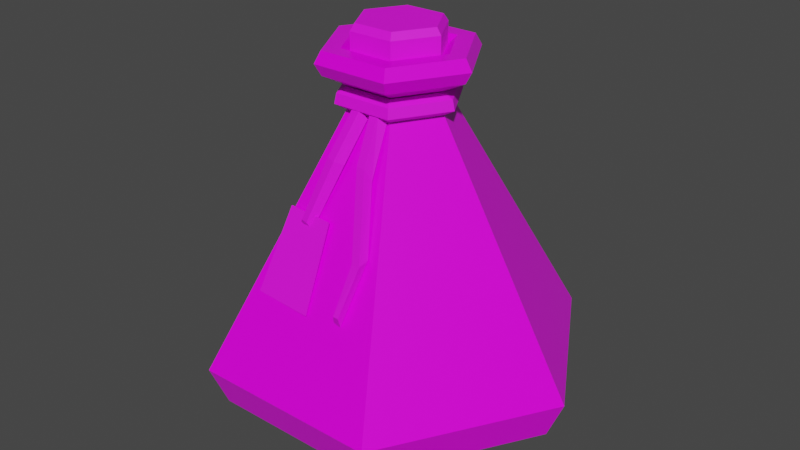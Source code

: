 # Source: Blue_Potion_6_String_Label_.blend  (saved by Blender 2.91.10; exported with 4.5.12 LTS)
import bpy
from mathutils import Matrix  # noqa: F401  (used for matrix-valued properties, if any)

bpy.ops.wm.read_factory_settings(use_empty=True)
scene = bpy.context.scene
scene.name = 'Scene'

# ---- collections
col_collection = bpy.data.collections.new('Collection'); scene.collection.children.link(col_collection)

# ---- images (referenced by path relative to the original .blend; pixels are not part of the script)
import os
ASSET_DIR = os.environ.get("B2B_ASSET_DIR", "")  # directory of the original .blend (textures are referenced by path, not embedded)
HERE = os.path.dirname(os.path.abspath(__file__))  # packed textures are extracted next to this script under _unpacked/

def load_image(name, relpath, width, height, colorspace="sRGB"):
    """Load a texture the original file referenced (path relative to the .blend, or extracted next to this script)."""
    p = next((c for c in (os.path.join(HERE, relpath), os.path.join(ASSET_DIR, relpath)) if relpath and os.path.exists(c)), "")
    if p:
        img = bpy.data.images.load(p, check_existing=True)
        img.name = name
    else:  # same state as the original file: an image datablock whose file is absent (Cycles renders it pink)
        img = bpy.data.images.new(name, width, height)
        img.source = "FILE"
        img.filepath = "//" + (relpath or name)
    img.colorspace_settings.name = colorspace
    return img
img_color_png_015 = load_image('Color.png.015', 'Color.png', 1024, 1024, 'sRGB')

# ---- materials (node trees are filled in below, after node groups)
mat_rlow_015 = bpy.data.materials.new('RLOW.015')
mat_rlow_015.use_transparent_shadow = False
mat_rhigh_015 = bpy.data.materials.new('RHIGH.015')
mat_rhigh_015.use_transparent_shadow = False

# ---- material node trees
mat_rlow_015.use_nodes = True; mat_rlow_015.node_tree.nodes.clear()
_N = mat_rlow_015.node_tree.nodes; _L = mat_rlow_015.node_tree.links
n0 = _N.new('ShaderNodeBsdfPrincipled'); n0.name = 'Principled BSDF'; n0.location = (10, 300)
n0.distribution = 'GGX'
n0.subsurface_method = 'BURLEY'
n0.inputs[2].default_value = 0.3
n0.inputs[3].default_value = 1.45
n0.inputs[27].default_value = (0.0, 0.0, 0.0, 1.0)
n0.inputs[28].default_value = 1.0
n1 = _N.new('ShaderNodeOutputMaterial'); n1.name = 'Material Output'; n1.location = (300, 300)
n2 = _N.new('ShaderNodeTexImage'); n2.name = 'Image Texture'; n2.location = (-280, 280)
n2.image = img_color_png_015
_L.new(n0.outputs[0], n1.inputs[0])
_L.new(n2.outputs[0], n0.inputs[0])
n1.is_active_output = True
mat_rhigh_015.use_nodes = True; mat_rhigh_015.node_tree.nodes.clear()
_N = mat_rhigh_015.node_tree.nodes; _L = mat_rhigh_015.node_tree.links
n0 = _N.new('ShaderNodeBsdfPrincipled'); n0.name = 'Principled BSDF'; n0.location = (10, 300)
n0.distribution = 'GGX'
n0.subsurface_method = 'BURLEY'
n0.inputs[2].default_value = 0.65
n0.inputs[3].default_value = 1.45
n0.inputs[27].default_value = (0.0, 0.0, 0.0, 1.0)
n0.inputs[28].default_value = 1.0
n1 = _N.new('ShaderNodeOutputMaterial'); n1.name = 'Material Output'; n1.location = (300, 300)
n2 = _N.new('ShaderNodeTexImage'); n2.name = 'Image Texture'; n2.location = (-280, 280)
n2.image = img_color_png_015
_L.new(n0.outputs[0], n1.inputs[0])
_L.new(n2.outputs[0], n0.inputs[0])
n1.is_active_output = True

# ---- world
world_world = bpy.data.worlds.new('World'); scene.world = world_world
world_world.use_nodes = True; world_world.node_tree.nodes.clear()
_N = world_world.node_tree.nodes; _L = world_world.node_tree.links
n0 = _N.new('ShaderNodeOutputWorld'); n0.name = 'World Output'; n0.location = (300, 300)
n1 = _N.new('ShaderNodeBackground'); n1.name = 'Background'; n1.location = (10, 300)
n1.inputs[0].default_value = (0.05088, 0.05088, 0.05088, 1.0)
_L.new(n1.outputs[0], n0.inputs[0])
n0.is_active_output = True
world_world.color = (0.05088, 0.05088, 0.05088)
world_world.use_sun_shadow = False
world_world.sun_shadow_jitter_overblur = 0.0

# ---- meshes
me_cylinder_012 = bpy.data.meshes.new('Cylinder.012')
me_cylinder_012.from_pydata([(-0.02147, 0.001824, 0.1353), (-0.02389, 0.001824, 0.1317), (-0.01065, -0.01692, 0.1353), (-0.01186, -0.01901, 0.1317), (0.01099, -0.01692, 0.1353), (0.0122, -0.01901, 0.1317), (0.02181, 0.001824, 0.1353), (0.02423, 0.001824, 0.1317), (0.01099, 0.02057, 0.1353), (0.0122, 0.02266, 0.1317), (-0.01065, 0.02057, 0.1353), (-0.01186, 0.02266, 0.1317), (-0.02389, 0.001824, 0.117), (-0.01186, -0.01901, 0.117), (-0.01186, 0.02266, 0.117), (0.0122, -0.01901, 0.117), (0.02423, 0.001824, 0.117), (0.0122, 0.02266, 0.117), (0.0001701, -0.01901, 0.117), (0.0001701, 0.02266, 0.117), (-0.05921, 0.002014, -0.07677), (-0.02952, 0.05344, -0.07677), (0.02986, 0.05344, -0.07677), (0.05955, 0.002014, -0.07677), (0.02986, -0.04941, -0.07677), (-0.1009, 0.002014, -0.03385), (-0.02952, -0.04941, -0.07677), (-0.05038, 0.08956, -0.03385), (0.05072, 0.08956, -0.03385), (-0.02055, 0.03788, 0.1182), (-0.02055, -0.03388, 0.1182), (0.1013, 0.002014, -0.03385), (0.0416, 0.002, 0.1182), (0.05072, -0.08554, -0.03385), (0.02089, -0.03388, 0.1182), (-0.05038, -0.08554, -0.03385), (0.02089, 0.03788, 0.1182), (-0.04601, -0.07798, -0.05453), (-0.04126, 0.002, 0.1182), (0.04635, -0.07798, -0.05453), (-0.01882, -0.0309, 0.1242), (0.01916, -0.0309, 0.1242), (0.03816, 0.002, 0.1242), (0.01916, 0.0349, 0.1242), (-0.01882, 0.0349, 0.1242), (-0.03782, 0.002, 0.1242), (-0.03782, 0.002, 0.1121), (-0.01882, 0.0349, 0.1121), (0.01916, 0.0349, 0.1121), (0.03816, 0.002, 0.1121), (0.01916, -0.0309, 0.1121), (-0.01882, -0.0309, 0.1121), (-0.01188, -0.01888, 0.1052), (0.01222, -0.01888, 0.1052), (0.02427, 0.002, 0.1052), (0.01222, 0.02287, 0.1052), (-0.01188, 0.02287, 0.1052), (-0.02393, 0.002, 0.1052), (-0.02589, 0.002014, 0.09489), (-0.01286, 0.02458, 0.09489), (0.0132, 0.02458, 0.09489), (0.02623, 0.002014, 0.09489), (0.0132, -0.02056, 0.09489), (-0.01286, -0.02056, 0.09489), (-0.01419, -0.02287, 0.1242), (0.01453, -0.02287, 0.1242), (0.02889, 0.002, 0.1242), (0.01453, 0.02687, 0.1242), (-0.01419, 0.02687, 0.1242), (-0.02855, 0.002, 0.1242), (-0.01151, -0.01823, 0.1201), (0.01185, -0.01823, 0.1201), (0.02353, 0.002, 0.1201), (0.01185, 0.02223, 0.1201), (-0.01151, 0.02223, 0.1201), (-0.02319, 0.002, 0.1201), (0.09254, 0.002014, -0.05453), (0.04635, 0.08201, -0.05453), (-0.04601, 0.08201, -0.05453), (-0.0922, 0.002014, -0.05453), (-0.01285, -0.02056, 0.1057), (0.01319, -0.02056, 0.1057), (0.02622, 0.001999, 0.1057), (0.01319, 0.02456, 0.1057), (-0.01285, 0.02456, 0.1057), (-0.02588, 0.001999, 0.1057), (-0.02618, 0.002014, 0.09447), (-0.013, 0.02483, 0.09447), (0.01334, 0.02483, 0.09447), (0.02652, 0.002014, 0.09447), (0.01334, -0.0208, 0.09447), (-0.013, -0.0208, 0.09447), (-0.031, 0.001998, 0.1031), (-0.03217, 0.002016, 0.09794), (-0.016, 0.03002, 0.09794), (-0.01542, 0.02899, 0.1031), (0.01576, -0.025, 0.1031), (0.03134, 0.001998, 0.1031), (-0.01542, -0.025, 0.1031), (0.01576, 0.02899, 0.1031), (0.03251, 0.002016, 0.09794), (0.01634, 0.03002, 0.09794), (0.01634, -0.02599, 0.09794), (-0.016, -0.02599, 0.09794), (-0.01281, -0.03315, 0.07546), (-0.008335, -0.022, 0.09534), (0.001492, -0.02266, 0.09366), (-0.00303, -0.03394, 0.07354), (-0.0055, -0.02449, 0.09877), (-0.01062, -0.03702, 0.0762), (-0.0008173, -0.02526, 0.09876), (-0.006142, -0.03829, 0.0753), (0.007044, -0.03603, 0.07034), (0.002095, -0.02217, 0.09454), (0.01198, -0.02089, 0.09518), (0.01475, -0.03514, 0.07066), (0.004467, -0.02403, 0.09865), (0.007448, -0.03728, 0.07663), (0.009081, -0.02386, 0.09975), (0.01217, -0.03765, 0.07685), (-0.01974, -0.04743, 0.04245), (-0.01186, -0.04763, 0.04215), (-0.01723, -0.04905, 0.04661), (-0.0135, -0.0499, 0.04638), (0.01634, -0.05003, 0.03898), (0.02405, -0.04915, 0.0393), (0.01895, -0.0546, 0.03754), (0.02367, -0.05497, 0.03775), (0.01546, -0.0638, 0.009808), (0.01994, -0.0642, 0.009144), (0.01705, -0.06587, 0.01469), (0.0202, -0.06596, 0.01454), (-0.03265, -0.06365, 0.008689), (-0.0006765, -0.06537, 0.007717), (-0.02687, -0.04506, 0.04952), (-0.001946, -0.0464, 0.04876), (-0.02689, -0.04568, 0.0498), (-0.03267, -0.06427, 0.008975), (-0.0007012, -0.06599, 0.008003), (-0.001971, -0.04702, 0.04904), (-0.01449, -0.04637, 0.04747), (-0.01453, -0.0472, 0.04786)], [(141, 140)], [(1, 3, 2, 0), (3, 5, 4, 2), (5, 7, 6, 4), (7, 9, 8, 6), (9, 11, 10, 8), (11, 1, 0, 10), (0, 2, 4, 6, 8, 10), (1, 12, 13, 3), (5, 15, 16, 7), (11, 14, 12, 1), (9, 17, 19, 14, 11), (7, 16, 17, 9), (3, 13, 18, 15, 5), (61, 31, 28, 60), (77, 28, 31, 76), (22, 77, 76, 23), (76, 31, 33, 39), (26, 37, 79, 20), (50, 49, 32, 34), (59, 27, 25, 58), (63, 35, 33, 62), (60, 28, 27, 59), (39, 33, 35, 37), (79, 25, 27, 78), (20, 21, 22, 23, 24, 26), (55, 56, 47, 48), (53, 54, 49, 50), (54, 55, 48, 49), (52, 53, 50, 51), (56, 57, 46, 47), (34, 32, 42, 41), (58, 25, 35, 63), (46, 51, 30, 38), (30, 34, 41, 40), (29, 38, 45, 44), (36, 29, 44, 43), (47, 46, 38, 29), (60, 59, 56, 55), (51, 50, 34, 30), (38, 30, 40, 45), (48, 47, 29, 36), (32, 36, 43, 42), (49, 48, 36, 32), (63, 62, 53, 52), (57, 52, 51, 46), (59, 58, 57, 56), (58, 63, 52, 57), (62, 61, 54, 53), (23, 76, 39, 24), (61, 60, 55, 54), (25, 27, 28, 31, 33, 35), (20, 79, 78, 21), (24, 39, 37, 26), (78, 27, 28, 77), (21, 78, 77, 22), (42, 43, 67, 66), (45, 40, 64, 69), (41, 42, 66, 65), (43, 44, 68, 67), (44, 45, 69, 68), (40, 41, 65, 64), (64, 65, 71, 70), (67, 68, 74, 73), (65, 66, 72, 71), (68, 69, 75, 74), (66, 67, 73, 72), (69, 64, 70, 75), (62, 33, 31, 61), (37, 35, 25, 79), (88, 83, 84, 87), (91, 80, 81, 90), (87, 84, 85, 86), (86, 85, 80, 91), (90, 81, 82, 89), (89, 82, 83, 88), (101, 94, 95, 99), (103, 102, 96, 98), (94, 93, 92, 95), (93, 103, 98, 92), (102, 100, 97, 96), (100, 101, 99, 97), (87, 86, 93, 94), (84, 83, 99, 95), (91, 90, 102, 103), (82, 81, 96, 97), (88, 87, 94, 101), (89, 88, 101, 100), (80, 85, 92, 98), (85, 84, 95, 92), (90, 89, 100, 102), (86, 91, 103, 93), (81, 80, 98, 96), (83, 82, 97, 99), (107, 104, 105, 106), (111, 110, 108, 109), (107, 106, 110, 111), (105, 104, 109, 108), (115, 112, 113, 114), (119, 118, 116, 117), (115, 114, 118, 119), (113, 112, 117, 116), (111, 109, 122, 123), (104, 107, 121, 120), (109, 104, 120, 122), (107, 111, 123, 121), (120, 121, 123, 122), (112, 115, 125, 124), (117, 112, 124, 126), (115, 119, 127, 125), (119, 117, 126, 127), (125, 127, 131, 129), (124, 125, 129, 128), (126, 124, 128, 130), (127, 126, 130, 131), (128, 129, 131, 130), (133, 135, 139, 138), (134, 132, 137, 136), (135, 134, 136, 139), (132, 133, 138, 137), (134, 135, 133, 132), (136, 137, 138, 139)])
me_cylinder_012.polygons.foreach_set('material_index', [1, 1, 1, 1, 1, 1, 1, 1, 1, 1, 1, 1, 1, 0, 0, 0, 0, 0, 0, 0, 0, 0, 0, 0, 0, 0, 0, 0, 0, 0, 0, 0, 0, 0, 0, 0, 0, 0, 0, 0, 0, 0, 0, 0, 0, 0, 0, 0, 0, 0, 0, 0, 0, 0, 0, 0, 0, 0, 0, 0, 0, 0, 0, 0, 0, 0, 0, 0, 0, 1, 1, 1, 1, 1, 1, 1, 1, 1, 1, 1, 1, 1, 1, 1, 1, 1, 1, 1, 1, 1, 1, 1, 1, 1, 1, 1, 1, 1, 1, 1, 1, 1, 1, 1, 1, 1, 1, 1, 1, 1, 1, 1, 1, 1, 1, 1, 1, 1, 1, 1, 1])
_uv = me_cylinder_012.uv_layers.new(name='UVMap')
_uv.uv.foreach_set('vector', [0.727, 0.9886, 0.7269, 0.9886, 0.7269, 0.9886, 0.727, 0.9886, 0.7269, 0.9886, 0.7267, 0.9886, 0.7267, 0.9886, 0.7269, 0.9886, 0.7267, 0.9886, 0.7266, 0.9886, 0.7266, 0.9886, 0.7267, 0.9886, 0.7266, 0.9886, 0.7264, 0.9886, 0.7264, 0.9886, 0.7266, 0.9886, 0.7264, 0.9886, 0.7263, 0.9886, 0.7263, 0.9886, 0.7264, 0.9886, 0.7263, 0.9886, 0.7261, 0.9886, 0.7261, 0.9886, 0.7262, 0.9886, 0.7268, 0.9885, 0.727, 0.9884, 0.727, 0.9882, 0.7268, 0.9881, 0.7266, 0.9882, 0.7266, 0.9884, 0.727, 0.9886, 0.727, 0.9887, 0.7269, 0.9887, 0.7269, 0.9886, 0.7267, 0.9886, 0.7267, 0.9887, 0.7266, 0.9887, 0.7266, 0.9886, 0.7263, 0.9886, 0.7263, 0.9887, 0.7261, 0.9887, 0.7261, 0.9886, 0.7264, 0.9886, 0.7264, 0.9887, 0.7263, 0.9887, 0.7263, 0.9887, 0.7263, 0.9886, 0.7266, 0.9886, 0.7266, 0.9887, 0.7264, 0.9887, 0.7264, 0.9886, 0.7269, 0.9886, 0.7269, 0.9887, 0.7268, 0.9887, 0.7267, 0.9887, 0.7267, 0.9886, 0.5817, 0.9889, 0.5817, 0.9889, 0.5817, 0.9889, 0.5817, 0.9889, 0.5823, 0.989, 0.5823, 0.989, 0.5822, 0.9889, 0.5822, 0.9889, 0.5823, 0.989, 0.5823, 0.989, 0.5822, 0.9889, 0.5822, 0.9889, 0.5822, 0.9889, 0.5822, 0.9889, 0.5821, 0.989, 0.5821, 0.989, 0.5821, 0.9891, 0.5821, 0.9891, 0.5822, 0.9892, 0.5822, 0.9892, 0.5819, 0.9895, 0.582, 0.9895, 0.582, 0.9895, 0.5819, 0.9895, 0.5817, 0.9889, 0.5817, 0.9889, 0.5817, 0.9889, 0.5817, 0.9889, 0.5817, 0.9889, 0.5817, 0.9889, 0.5817, 0.9889, 0.5817, 0.9889, 0.5817, 0.9889, 0.5817, 0.9889, 0.5817, 0.9889, 0.5817, 0.9889, 0.5821, 0.989, 0.5821, 0.989, 0.5821, 0.9891, 0.5821, 0.9891, 0.5822, 0.9892, 0.5822, 0.9892, 0.5823, 0.9891, 0.5823, 0.9891, 0.5822, 0.9892, 0.5823, 0.9891, 0.5823, 0.989, 0.5822, 0.9889, 0.5821, 0.989, 0.5821, 0.9891, 0.5821, 0.9895, 0.5822, 0.9895, 0.5822, 0.9895, 0.5821, 0.9895, 0.5819, 0.9895, 0.582, 0.9895, 0.582, 0.9895, 0.5819, 0.9895, 0.582, 0.9895, 0.5821, 0.9895, 0.5821, 0.9895, 0.582, 0.9895, 0.5818, 0.9895, 0.5819, 0.9895, 0.5819, 0.9895, 0.5818, 0.9895, 0.5822, 0.9895, 0.5823, 0.9895, 0.5823, 0.9895, 0.5822, 0.9895, 0.5819, 0.9895, 0.582, 0.9895, 0.582, 0.9895, 0.5819, 0.9895, 0.5817, 0.9889, 0.5817, 0.9889, 0.5817, 0.9889, 0.5817, 0.9889, 0.5817, 0.9895, 0.5818, 0.9895, 0.5818, 0.9895, 0.5817, 0.9895, 0.5818, 0.9895, 0.5819, 0.9895, 0.5819, 0.9895, 0.5818, 0.9895, 0.5822, 0.9895, 0.5823, 0.9895, 0.5823, 0.9895, 0.5822, 0.9895, 0.5821, 0.9895, 0.5822, 0.9895, 0.5822, 0.9895, 0.5821, 0.9895, 0.5822, 0.9895, 0.5823, 0.9895, 0.5823, 0.9895, 0.5822, 0.9895, 0.5821, 0.9895, 0.5822, 0.9895, 0.5822, 0.9895, 0.5821, 0.9895, 0.5818, 0.9895, 0.5819, 0.9895, 0.5819, 0.9895, 0.5818, 0.9895, 0.5817, 0.9895, 0.5818, 0.9895, 0.5818, 0.9895, 0.5817, 0.9895, 0.5821, 0.9895, 0.5822, 0.9895, 0.5822, 0.9895, 0.5821, 0.9895, 0.582, 0.9895, 0.5821, 0.9895, 0.5821, 0.9895, 0.582, 0.9895, 0.582, 0.9895, 0.5821, 0.9895, 0.5821, 0.9895, 0.582, 0.9895, 0.5818, 0.9895, 0.5819, 0.9895, 0.5819, 0.9895, 0.5818, 0.9895, 0.5817, 0.9895, 0.5818, 0.9895, 0.5818, 0.9895, 0.5817, 0.9895, 0.5822, 0.9895, 0.5823, 0.9895, 0.5823, 0.9895, 0.5822, 0.9895, 0.5817, 0.9895, 0.5818, 0.9895, 0.5818, 0.9895, 0.5817, 0.9895, 0.5819, 0.9895, 0.582, 0.9895, 0.582, 0.9895, 0.5819, 0.9895, 0.5822, 0.9889, 0.5822, 0.9889, 0.5821, 0.989, 0.5821, 0.989, 0.582, 0.9895, 0.5821, 0.9895, 0.5821, 0.9895, 0.582, 0.9895, 0.5822, 0.9892, 0.5823, 0.9891, 0.5823, 0.989, 0.5822, 0.9889, 0.5821, 0.989, 0.5821, 0.9891, 0.5822, 0.9892, 0.5822, 0.9892, 0.5823, 0.9891, 0.5823, 0.9891, 0.5821, 0.989, 0.5821, 0.989, 0.5821, 0.9891, 0.5821, 0.9891, 0.5823, 0.9891, 0.5823, 0.9891, 0.5823, 0.989, 0.5823, 0.989, 0.5823, 0.9891, 0.5823, 0.9891, 0.5823, 0.989, 0.5823, 0.989, 0.582, 0.9895, 0.5821, 0.9895, 0.5821, 0.9895, 0.582, 0.9895, 0.5817, 0.9895, 0.5818, 0.9895, 0.5818, 0.9895, 0.5817, 0.9895, 0.5819, 0.9895, 0.582, 0.9895, 0.582, 0.9895, 0.5819, 0.9895, 0.5821, 0.9895, 0.5822, 0.9895, 0.5822, 0.9895, 0.5821, 0.9895, 0.5822, 0.9895, 0.5823, 0.9895, 0.5823, 0.9895, 0.5822, 0.9895, 0.5818, 0.9895, 0.5819, 0.9895, 0.5819, 0.9895, 0.5818, 0.9895, 0.5818, 0.9895, 0.5819, 0.9895, 0.5819, 0.9895, 0.5818, 0.9895, 0.5821, 0.9895, 0.5822, 0.9895, 0.5822, 0.9895, 0.5821, 0.9895, 0.5819, 0.9895, 0.582, 0.9895, 0.582, 0.9895, 0.5819, 0.9895, 0.5822, 0.9895, 0.5823, 0.9895, 0.5823, 0.9895, 0.5822, 0.9895, 0.582, 0.9895, 0.5821, 0.9895, 0.5821, 0.9895, 0.582, 0.9895, 0.5817, 0.9895, 0.5818, 0.9895, 0.5818, 0.9895, 0.5817, 0.9895, 0.5817, 0.9889, 0.5817, 0.9889, 0.5817, 0.9889, 0.5817, 0.9889, 0.5821, 0.9891, 0.5821, 0.9891, 0.5822, 0.9892, 0.5822, 0.9892, 0.7247, 0.954, 0.7247, 0.954, 0.7249, 0.954, 0.7249, 0.954, 0.7243, 0.954, 0.7243, 0.954, 0.7245, 0.954, 0.7245, 0.954, 0.7249, 0.954, 0.7249, 0.954, 0.725, 0.954, 0.725, 0.954, 0.7242, 0.954, 0.7242, 0.954, 0.7243, 0.954, 0.7243, 0.954, 0.7245, 0.954, 0.7245, 0.954, 0.7246, 0.954, 0.7246, 0.954, 0.7246, 0.954, 0.7246, 0.954, 0.7247, 0.954, 0.7247, 0.954, 0.7247, 0.954, 0.7249, 0.954, 0.7249, 0.954, 0.7247, 0.954, 0.7243, 0.954, 0.7245, 0.954, 0.7245, 0.954, 0.7243, 0.954, 0.7249, 0.954, 0.725, 0.954, 0.725, 0.954, 0.7249, 0.954, 0.7242, 0.954, 0.7243, 0.954, 0.7243, 0.954, 0.7242, 0.954, 0.7245, 0.954, 0.7246, 0.954, 0.7246, 0.954, 0.7245, 0.954, 0.7246, 0.954, 0.7247, 0.954, 0.7247, 0.954, 0.7246, 0.954, 0.7249, 0.954, 0.725, 0.954, 0.725, 0.954, 0.7249, 0.954, 0.7249, 0.954, 0.7247, 0.954, 0.7247, 0.954, 0.7249, 0.954, 0.7243, 0.954, 0.7245, 0.954, 0.7245, 0.954, 0.7243, 0.954, 0.7246, 0.954, 0.7245, 0.954, 0.7245, 0.954, 0.7246, 0.954, 0.7247, 0.954, 0.7249, 0.954, 0.7249, 0.954, 0.7247, 0.954, 0.7246, 0.954, 0.7247, 0.954, 0.7247, 0.954, 0.7246, 0.954, 0.7243, 0.954, 0.7242, 0.954, 0.7242, 0.954, 0.7243, 0.954, 0.725, 0.954, 0.7249, 0.954, 0.7249, 0.954, 0.725, 0.954, 0.7245, 0.954, 0.7246, 0.954, 0.7246, 0.954, 0.7245, 0.954, 0.7242, 0.954, 0.7243, 0.954, 0.7243, 0.954, 0.7242, 0.954, 0.7245, 0.954, 0.7243, 0.954, 0.7243, 0.954, 0.7245, 0.954, 0.7247, 0.954, 0.7246, 0.954, 0.7246, 0.954, 0.7247, 0.954, 0.7243, 0.954, 0.7243, 0.954, 0.7245, 0.954, 0.7245, 0.954, 0.7243, 0.954, 0.7245, 0.954, 0.7245, 0.954, 0.7243, 0.954, 0.7243, 0.954, 0.7245, 0.954, 0.7245, 0.954, 0.7243, 0.954, 0.7245, 0.954, 0.7243, 0.954, 0.7243, 0.954, 0.7245, 0.954, 0.7243, 0.954, 0.7243, 0.954, 0.7245, 0.954, 0.7245, 0.954, 0.7243, 0.954, 0.7245, 0.954, 0.7245, 0.954, 0.7243, 0.954, 0.7243, 0.954, 0.7245, 0.954, 0.7245, 0.954, 0.7243, 0.954, 0.7245, 0.954, 0.7243, 0.954, 0.7243, 0.954, 0.7245, 0.954, 0.7243, 0.954, 0.7243, 0.954, 0.7243, 0.954, 0.7243, 0.954, 0.7243, 0.954, 0.7243, 0.954, 0.7243, 0.954, 0.7243, 0.954, 0.7243, 0.954, 0.7243, 0.954, 0.7243, 0.954, 0.7243, 0.954, 0.7243, 0.954, 0.7243, 0.954, 0.7243, 0.954, 0.7243, 0.954, 0.7243, 0.954, 0.7243, 0.954, 0.7243, 0.954, 0.7243, 0.954, 0.7243, 0.954, 0.7243, 0.954, 0.7243, 0.954, 0.7243, 0.954, 0.7243, 0.954, 0.7243, 0.954, 0.7243, 0.954, 0.7243, 0.954, 0.7243, 0.954, 0.7243, 0.954, 0.7243, 0.954, 0.7243, 0.954, 0.7243, 0.954, 0.7243, 0.954, 0.7243, 0.954, 0.7243, 0.954, 0.7243, 0.954, 0.7243, 0.954, 0.7243, 0.954, 0.7243, 0.954, 0.7243, 0.954, 0.7243, 0.954, 0.7243, 0.954, 0.7243, 0.954, 0.7243, 0.954, 0.7243, 0.954, 0.7243, 0.954, 0.7243, 0.954, 0.7243, 0.954, 0.7243, 0.954, 0.7243, 0.954, 0.7243, 0.954, 0.7243, 0.954, 0.7243, 0.954, 0.7243, 0.954, 0.7243, 0.954, 0.7643, 0.5013, 0.7643, 0.5026, 0.7643, 0.5026, 0.7643, 0.5013, 0.763, 0.5026, 0.763, 0.5013, 0.763, 0.5013, 0.763, 0.5026, 0.7643, 0.5026, 0.763, 0.5026, 0.763, 0.5026, 0.7643, 0.5026, 0.763, 0.5013, 0.7643, 0.5013, 0.7643, 0.5013, 0.763, 0.5013, 0.763, 0.5026, 0.7643, 0.5026, 0.7643, 0.5013, 0.763, 0.5013, 0.763, 0.5026, 0.763, 0.5013, 0.7643, 0.5013, 0.7643, 0.5026])
me_cylinder_012.materials.append(mat_rlow_015)
me_cylinder_012.materials.append(mat_rhigh_015)
me_cylinder_012.use_remesh_fix_poles = True
me_cylinder_012.use_remesh_preserve_attributes = False
me_cylinder_012.use_mirror_vertex_groups = False
me_cylinder_012.update()

# ---- objects
ob_blue_potion_6_string_label = bpy.data.objects.new('Blue_Potion_6(String+Label)', me_cylinder_012)

# ---- transforms, parenting, visibility, modifiers, constraints
ob_blue_potion_6_string_label.location = (0.0, 0.0, 0.0)
ob_blue_potion_6_string_label.lineart.crease_threshold = 0.0

# ---- collection membership
col_collection.objects.link(ob_blue_potion_6_string_label)

# ---- scene / render settings (as saved in the file)
scene.frame_start = 1; scene.frame_end = 250; scene.frame_set(1)
scene.render.engine = 'BLENDER_EEVEE_NEXT'
scene.cycles.use_denoising = False
scene.cycles.samples = 128
scene.cycles.sampling_pattern = 'TABULATED_SOBOL'
scene.cycles.use_adaptive_sampling = False
scene.cycles.use_light_tree = False
scene.view_settings.view_transform = 'Filmic'
bpy.context.view_layer.update()

# ---- added for rendering (the .blend has no active camera and no usable light): camera, sun
cam_auto = bpy.data.cameras.new('AutoCamera')
cam_auto.lens = 50.0
cam_auto.sensor_width = 36.0
cam_auto.clip_end = 1000.0
ob_auto_camera = bpy.data.objects.new('AutoCamera', cam_auto)
scene.collection.objects.link(ob_auto_camera)
ob_auto_camera.location = (0.316016, -0.377002, 0.281965)
ob_auto_camera.rotation_euler = (1.09748, -7.21219e-08, 0.694738)
scene.camera = ob_auto_camera
light_auto_sun = bpy.data.lights.new('AutoSun', 'SUN')
light_auto_sun.energy = 3.0
light_auto_sun.angle = 0.0523599
ob_auto_sun = bpy.data.objects.new('AutoSun', light_auto_sun)
scene.collection.objects.link(ob_auto_sun)
ob_auto_sun.rotation_euler = (0.872665, 0.174533, 0.523599)
bpy.context.view_layer.update()
